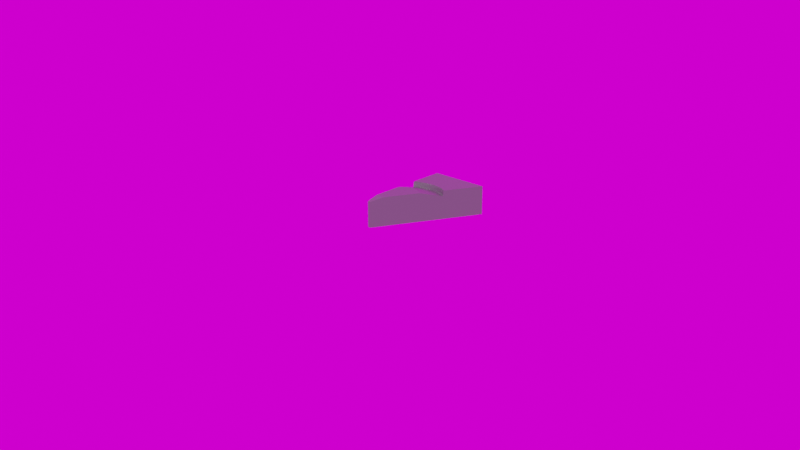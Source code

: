# Source: pie.blend  (saved by Blender 2.92.15; exported with 4.5.12 LTS)
import bpy
from mathutils import Matrix  # noqa: F401  (used for matrix-valued properties, if any)

bpy.ops.wm.read_factory_settings(use_empty=True)
scene = bpy.context.scene
scene.name = 'Scene'

# ---- collections
col_collection = bpy.data.collections.new('Collection'); scene.collection.children.link(col_collection)

# ---- images (referenced by path relative to the original .blend; pixels are not part of the script)
import os
ASSET_DIR = os.environ.get("B2B_ASSET_DIR", "")  # directory of the original .blend (textures are referenced by path, not embedded)
HERE = os.path.dirname(os.path.abspath(__file__))  # packed textures are extracted next to this script under _unpacked/

def load_image(name, relpath, width, height, colorspace="sRGB"):
    """Load a texture the original file referenced (path relative to the .blend, or extracted next to this script)."""
    p = next((c for c in (os.path.join(HERE, relpath), os.path.join(ASSET_DIR, relpath)) if relpath and os.path.exists(c)), "")
    if p:
        img = bpy.data.images.load(p, check_existing=True)
        img.name = name
    else:  # same state as the original file: an image datablock whose file is absent (Cycles renders it pink)
        img = bpy.data.images.new(name, width, height)
        img.source = "FILE"
        img.filepath = "//" + (relpath or name)
    img.colorspace_settings.name = colorspace
    return img
img_ballroom_8k_hdr_001 = load_image('ballroom_8k.hdr.001', 'ballroom_8k.hdr', 1024, 1024, 'Linear Rec.709')

# ---- materials (node trees are filled in below, after node groups)
mat_material = bpy.data.materials.new('Material')
mat_material.displacement_method = 'DISPLACEMENT'
mat_material.alpha_threshold = 0.0
mat_material.line_color = (0.0, 0.0, 0.0, 1.0)

# ---- node groups
ng_nodegroup = bpy.data.node_groups.new('NodeGroup', 'ShaderNodeTree')
_s = ng_nodegroup.interface.new_socket(name='Vector', in_out='OUTPUT', socket_type='NodeSocketVector')
_s.min_value = 0.0
_s.max_value = 0.0
_N = ng_nodegroup.nodes; _L = ng_nodegroup.links
n0 = _N.new('ShaderNodeVectorMath'); n0.name = 'Vector Math'; n0.location = (-325, -114)
n0.inputs[1].default_value = (-0.5, -0.5, -0.5)
n1 = _N.new('ShaderNodeVectorMath'); n1.name = 'Vector Math.001'; n1.location = (-155, -114)
n1.operation = 'SCALE'
n1.inputs[1].default_value = (-0.5, -0.5, -0.5)
n1.inputs[3].default_value = 2.0
n2 = _N.new('NodeGroupInput'); n2.name = 'Group Input'; n2.location = (-705, -142)
n3 = _N.new('ShaderNodeTexCoord'); n3.name = 'Texture Coordinate'; n3.location = (-505, -171)
n4 = _N.new('NodeGroupOutput'); n4.name = 'Group Output'; n4.location = (36, -121)
_L.new(n1.outputs[0], n4.inputs[0])
_L.new(n3.outputs[0], n0.inputs[0])
_L.new(n0.outputs[0], n1.inputs[0])
n4.is_active_output = True
ng_nodegroup_001 = bpy.data.node_groups.new('NodeGroup.001', 'ShaderNodeTree')
_s = ng_nodegroup_001.interface.new_socket(name='Vector', in_out='OUTPUT', socket_type='NodeSocketVector')
_s.min_value = 0.0
_s.max_value = 0.0
_s = ng_nodegroup_001.interface.new_socket(name='Vector', in_out='INPUT', socket_type='NodeSocketVector')
_s.min_value = 0.0
_s.max_value = -1e+04
_s = ng_nodegroup_001.interface.new_socket(name='Vector', in_out='INPUT', socket_type='NodeSocketVector')
_s.min_value = 0.0
_s.max_value = -1e+04
_N = ng_nodegroup_001.nodes; _L = ng_nodegroup_001.links
n0 = _N.new('ShaderNodeSeparateXYZ'); n0.name = 'Separate XYZ'; n0.location = (-182, 8)
n1 = _N.new('ShaderNodeMapRange'); n1.name = 'Map Range'; n1.location = (20, 69)
n1.inputs[1].default_value = -1.0
n1.inputs[3].default_value = 0.03
n1.inputs[4].default_value = 0.6
n2 = _N.new('ShaderNodeCombineXYZ'); n2.name = 'Combine XYZ'; n2.location = (182, 68)
n2.inputs[1].default_value = 1.0
n2.inputs[2].default_value = -0.2
n3 = _N.new('ShaderNodeVectorMath'); n3.name = 'Vector Math.002'; n3.location = (182, -69)
n3.operation = 'MULTIPLY'
n3.inputs[3].default_value = 2.0
n4 = _N.new('NodeGroupOutput'); n4.name = 'Group Output'; n4.location = (372, 0)
n5 = _N.new('NodeGroupInput'); n5.name = 'Group Input'; n5.location = (-382, 0)
_L.new(n5.outputs[0], n0.inputs[0])
_L.new(n5.outputs[1], n3.inputs[0])
_L.new(n3.outputs[0], n4.inputs[0])
_L.new(n0.outputs[1], n1.inputs[0])
_L.new(n2.outputs[0], n3.inputs[1])
_L.new(n1.outputs[0], n2.inputs[0])
n4.is_active_output = True
ng_nodegroup_002 = bpy.data.node_groups.new('NodeGroup.002', 'ShaderNodeTree')
_s = ng_nodegroup_002.interface.new_socket(name='Vector', in_out='OUTPUT', socket_type='NodeSocketVector')
_s.min_value = 0.0
_s.max_value = 0.0
_s = ng_nodegroup_002.interface.new_socket(name='Vector', in_out='INPUT', socket_type='NodeSocketVector')
_s.min_value = 0.0
_s.max_value = -1e+04
_N = ng_nodegroup_002.nodes; _L = ng_nodegroup_002.links
n0 = _N.new('ShaderNodeVectorMath'); n0.name = 'Vector Math'; n0.location = (-145, 29)
n0.operation = 'LENGTH'
n1 = _N.new('ShaderNodeMix'); n1.name = 'Mix'; n1.location = (236, 128)
n1.data_type = 'RGBA'
n1.inputs[6].default_value = (1.0, 1.0, 1.0, 1.0)
n2 = _N.new('ShaderNodeMath'); n2.name = 'Math'; n2.location = (40, -128)
n2.operation = 'DIVIDE'
n2.inputs[0].default_value = 1.0
n2.inputs[2].default_value = 0.0
n3 = _N.new('ShaderNodeMapRange'); n3.name = 'Map Range'; n3.location = (33, 107)
n3.inputs[1].default_value = 1.0
n4 = _N.new('NodeGroupInput'); n4.name = 'Group Input'; n4.location = (-514, 0)
n5 = _N.new('ShaderNodeVectorMath'); n5.name = 'Vector Math.001'; n5.location = (-314, -24)
n5.inputs[1].default_value = (0.0, 0.4, 0.0)
n6 = _N.new('ShaderNodeCombineXYZ'); n6.name = 'Combine XYZ'; n6.location = (301, -119)
n6.inputs[2].default_value = 1.0
n7 = _N.new('ShaderNodeVectorMath'); n7.name = 'Vector Math.003'; n7.location = (477, -19)
n7.width = 116
n7.operation = 'MULTIPLY'
n8 = _N.new('NodeGroupOutput'); n8.name = 'Group Output'; n8.location = (672, -31)
_L.new(n4.outputs[0], n5.inputs[0])
_L.new(n0.outputs[1], n3.inputs[0])
_L.new(n5.outputs[0], n0.inputs[0])
_L.new(n3.outputs[0], n1.inputs[0])
_L.new(n2.outputs[0], n1.inputs[7])
_L.new(n0.outputs[1], n2.inputs[1])
_L.new(n1.outputs[2], n6.inputs[0])
_L.new(n1.outputs[2], n6.inputs[1])
_L.new(n5.outputs[0], n7.inputs[0])
_L.new(n6.outputs[0], n7.inputs[1])
_L.new(n7.outputs[0], n8.inputs[0])
n8.is_active_output = True
ng_nodegroup_003 = bpy.data.node_groups.new('NodeGroup.003', 'ShaderNodeTree')
_s = ng_nodegroup_003.interface.new_socket(name='Vector', in_out='OUTPUT', socket_type='NodeSocketVector')
_s.min_value = 0.0
_s.max_value = 0.0
_s = ng_nodegroup_003.interface.new_socket(name='Vector', in_out='INPUT', socket_type='NodeSocketVector')
_s.min_value = 0.0
_s.max_value = -1e+04
_s = ng_nodegroup_003.interface.new_socket(name='Vector', in_out='INPUT', socket_type='NodeSocketVector')
_s.min_value = 0.0
_s.max_value = -1e+04
_s = ng_nodegroup_003.interface.new_socket(name='Vector', in_out='INPUT', socket_type='NodeSocketVector')
_s.min_value = 0.0
_s.max_value = -1e+04
_N = ng_nodegroup_003.nodes; _L = ng_nodegroup_003.links
n0 = _N.new('ShaderNodeSeparateXYZ'); n0.name = 'Separate XYZ'; n0.location = (-284, 370)
n1 = _N.new('ShaderNodeVectorMath'); n1.name = 'Vector Math'; n1.location = (-309, 131)
n1.operation = 'LENGTH'
n2 = _N.new('ShaderNodeMapRange'); n2.name = 'Map Range'; n2.location = (-112, 233)
n2.inputs[1].default_value = 0.81
n2.inputs[2].default_value = 0.42
n3 = _N.new('ShaderNodeMath'); n3.name = 'Math.001'; n3.location = (283, 191)
n3.operation = 'MULTIPLY'
n3.inputs[2].default_value = 0.0
n4 = _N.new('ShaderNodeMath'); n4.name = 'Math'; n4.location = (309, 390)
n4.operation = 'MULTIPLY'
n4.use_clamp = True
n4.inputs[2].default_value = 0.0
n5 = _N.new('ShaderNodeMath'); n5.name = 'Math.002'; n5.location = (78, 195)
n5.inputs[2].default_value = 0.0
n6 = _N.new('ShaderNodeCombineXYZ'); n6.name = 'Combine XYZ'; n6.location = (-86, -390)
n7 = _N.new('ShaderNodeVectorMath'); n7.name = 'Vector Math.002'; n7.location = (147, -243)
n8 = _N.new('ShaderNodeMapRange'); n8.name = 'Map Range.001'; n8.location = (-131, -34)
n8.inputs[1].default_value = 0.81
n8.inputs[2].default_value = 0.82
n9 = _N.new('NodeGroupInput'); n9.name = 'Group Input'; n9.location = (-509, 0)
n10 = _N.new('NodeGroupOutput'); n10.name = 'Group Output'; n10.location = (499, 0)
_L.new(n9.outputs[0], n7.inputs[0])
_L.new(n7.outputs[0], n10.inputs[0])
_L.new(n9.outputs[1], n1.inputs[0])
_L.new(n9.outputs[2], n0.inputs[0])
_L.new(n1.outputs[1], n2.inputs[0])
_L.new(n0.outputs[2], n4.inputs[0])
_L.new(n6.outputs[0], n7.inputs[1])
_L.new(n4.outputs[0], n3.inputs[0])
_L.new(n3.outputs[0], n6.inputs[2])
_L.new(n1.outputs[1], n8.inputs[0])
_L.new(n2.outputs[0], n5.inputs[0])
_L.new(n8.outputs[0], n5.inputs[1])
_L.new(n5.outputs[0], n4.inputs[1])
n10.is_active_output = True

# ---- material node trees
mat_material.use_nodes = True; mat_material.node_tree.nodes.clear()
_N = mat_material.node_tree.nodes; _L = mat_material.node_tree.links
n0 = _N.new('ShaderNodeOutputMaterial'); n0.name = 'Material Output'; n0.location = (1108, 205)
n1 = _N.new('ShaderNodeVectorMath'); n1.name = 'Vector Math.003'; n1.location = (996, 38)
n1.operation = 'SUBTRACT'
n1.inputs[3].default_value = 2.0
n2 = _N.new('ShaderNodeGroup'); n2.name = 'Group'; n2.location = (-422, 153)
n2.node_tree = ng_nodegroup
n3 = _N.new('ShaderNodeGroup'); n3.name = 'Triangle'; n3.location = (-247, 188)
n3.label = 'Triangle'
n3.node_tree = ng_nodegroup_001
n4 = _N.new('ShaderNodeGroup'); n4.name = 'Round crust'; n4.location = (-66, 216)
n4.label = 'Round crust'
n4.node_tree = ng_nodegroup_002
n5 = _N.new('ShaderNodeGroup'); n5.name = 'Inflate z axis'; n5.location = (148, 271)
n5.label = 'Inflate z axis'
n5.node_tree = ng_nodegroup_003
n6 = _N.new('ShaderNodeBsdfPrincipled'); n6.name = 'Principled BSDF'; n6.location = (1254, 365)
n6.distribution = 'GGX'
n6.subsurface_method = 'BURLEY'
n6.inputs[0].default_value = (0.111, 0.111, 0.111, 1.0)
n6.inputs[2].default_value = 0.4
n6.inputs[3].default_value = 1.45
n6.inputs[27].default_value = (0.0, 0.0, 0.0, 1.0)
n6.inputs[28].default_value = 1.0
_L.new(n2.outputs[0], n3.inputs[0])
_L.new(n2.outputs[0], n3.inputs[1])
_L.new(n1.outputs[0], n0.inputs[2])
_L.new(n2.outputs[0], n1.inputs[1])
_L.new(n3.outputs[0], n4.inputs[0])
_L.new(n4.outputs[0], n5.inputs[0])
_L.new(n5.outputs[0], n1.inputs[0])
_L.new(n4.outputs[0], n5.inputs[1])
_L.new(n4.outputs[0], n5.inputs[2])
_L.new(n6.outputs[0], n0.inputs[0])
n0.is_active_output = True

# ---- world
world_world = bpy.data.worlds.new('World'); scene.world = world_world
world_world.use_nodes = True; world_world.node_tree.nodes.clear()
_N = world_world.node_tree.nodes; _L = world_world.node_tree.links
n0 = _N.new('ShaderNodeBackground'); n0.name = 'Background'; n0.location = (51, 313)
n1 = _N.new('ShaderNodeOutputWorld'); n1.name = 'World Output'; n1.location = (300, 300)
n2 = _N.new('ShaderNodeTexEnvironment'); n2.name = 'Environment Texture'; n2.location = (-300, 303)
n2.image = img_ballroom_8k_hdr_001
_L.new(n0.outputs[0], n1.inputs[0])
_L.new(n2.outputs[0], n0.inputs[0])
n1.is_active_output = True
world_world.color = (0.05088, 0.05088, 0.05088)
world_world.use_sun_shadow = False
world_world.sun_shadow_jitter_overblur = 0.0

# ---- cameras
cam_camera = bpy.data.cameras.new('Camera')
cam_camera.clip_end = 100.0
cam_camera.ortho_scale = 7.314

# ---- meshes
me_cube = bpy.data.meshes.new('Cube')
me_cube.from_pydata([(1.0, 1.0, 1.0), (1.0, 1.0, -1.0), (1.0, -1.0, 1.0), (1.0, -1.0, -1.0), (-1.0, 1.0, 1.0), (-1.0, 1.0, -1.0), (-1.0, -1.0, 1.0), (-1.0, -1.0, -1.0)], [], [(0, 4, 6, 2), (3, 2, 6, 7), (7, 6, 4, 5), (5, 1, 3, 7), (1, 0, 2, 3), (5, 4, 0, 1)])
_uv = me_cube.uv_layers.new(name='UVMap')
_uv.uv.foreach_set('vector', [0.625, 0.5, 0.875, 0.5, 0.875, 0.75, 0.625, 0.75, 0.375, 0.75, 0.625, 0.75, 0.625, 1.0, 0.375, 1.0, 0.375, 0.0, 0.625, 0.0, 0.625, 0.25, 0.375, 0.25, 0.125, 0.5, 0.375, 0.5, 0.375, 0.75, 0.125, 0.75, 0.375, 0.5, 0.625, 0.5, 0.625, 0.75, 0.375, 0.75, 0.375, 0.25, 0.625, 0.25, 0.625, 0.5, 0.375, 0.5])
me_cube.materials.append(mat_material)
me_cube.use_remesh_preserve_volume = False
me_cube.use_remesh_preserve_attributes = False
me_cube.use_mirror_vertex_groups = False
me_cube.update()

# ---- objects
ob_cube = bpy.data.objects.new('Cube', me_cube)
ob_camera = bpy.data.objects.new('Camera', cam_camera)

# ---- transforms, parenting, visibility, modifiers, constraints
ob_cube.location = (0.0, 0.0, 0.0)
ob_cube.lock_rotations_4d = False
ob_cube.empty_display_type = 'ARROWS'
ob_cube.lineart.crease_threshold = 0.0
ob_cube.cycles.use_adaptive_subdivision = True
ob_cube.cycles.dicing_rate = 0.5
_m = ob_cube.modifiers.new('Subdivision', 'SUBSURF')
_m.uv_smooth = 'PRESERVE_CORNERS'
_m.subdivision_type = 'SIMPLE'
_m.levels = 5
_m.render_levels = 3
ob_camera.location = (14.14, -11.31, 5.185)
ob_camera.rotation_euler = (1.278, -1.17e-07, 0.8936)
ob_camera.scale = (1.0, 1.0, 1.0)
ob_camera.lock_rotations_4d = False
ob_camera.empty_display_type = 'ARROWS'
ob_camera.color = (0.0, 0.0, 0.0, 0.0)
ob_camera.display_type = 'WIRE'
ob_camera.lineart.crease_threshold = 0.0

# ---- collection membership
col_collection.objects.link(ob_cube)
col_collection.objects.link(ob_camera)

# ---- scene / render settings (as saved in the file)
scene.camera = ob_camera
scene.frame_start = 1; scene.frame_end = 250; scene.frame_set(1)
scene.render.engine = 'CYCLES'
scene.render.film_transparent = True
scene.cycles.feature_set = 'EXPERIMENTAL'
scene.cycles.use_denoising = False
scene.cycles.samples = 128
scene.cycles.sampling_pattern = 'TABULATED_SOBOL'
scene.cycles.use_light_tree = False
scene.view_settings.view_transform = 'Filmic'
bpy.context.view_layer.update()

# ---- added for rendering (the .blend has no usable light): sun
light_auto_sun = bpy.data.lights.new('AutoSun', 'SUN')
light_auto_sun.energy = 3.0
light_auto_sun.angle = 0.0523599
ob_auto_sun = bpy.data.objects.new('AutoSun', light_auto_sun)
scene.collection.objects.link(ob_auto_sun)
ob_auto_sun.rotation_euler = (0.872665, 0.174533, 0.523599)
bpy.context.view_layer.update()
